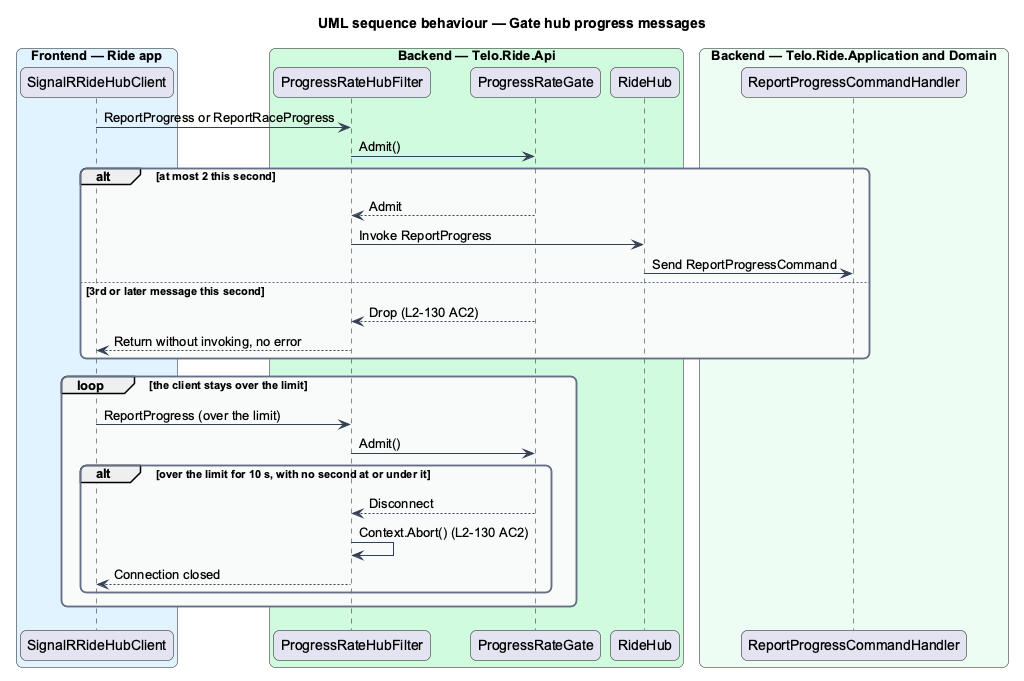

The diagram above was rendered by PlantUML. Its source (embedded in the PNG):
@startuml
title UML sequence behaviour — Gate hub progress messages
skinparam backgroundColor #FFFFFF
skinparam shadowing false
skinparam roundcorner 12
skinparam defaultFontName Arial
skinparam ArrowColor #344054
skinparam rectangle {
  BorderColor #344054
  FontColor #101828
}
skinparam package {
  BorderColor #667085
  FontColor #101828
  BackgroundColor #F9FAFB
}
box "Frontend — Ride app" #E0F2FE
  participant "SignalRRideHubClient" as client
end box
box "Backend — Telo.Ride.Api" #D1FADF
  participant "ProgressRateHubFilter" as filter
  participant "ProgressRateGate" as gate
  participant "RideHub" as hub
end box
box "Backend — Telo.Ride.Application and Domain" #ECFDF3
  participant "ReportProgressCommandHandler" as handler
end box
client -> filter : ReportProgress or ReportRaceProgress
filter -> gate : Admit()
alt at most 2 this second
  gate --> filter : Admit
  filter -> hub : Invoke ReportProgress
  hub -> handler : Send ReportProgressCommand
else 3rd or later message this second
  gate --> filter : Drop (L2-130 AC2)
  filter --> client : Return without invoking, no error
end
loop the client stays over the limit
  client -> filter : ReportProgress (over the limit)
  filter -> gate : Admit()
  alt over the limit for 10 s, with no second at or under it
    gate --> filter : Disconnect
    filter -> filter : Context.Abort() (L2-130 AC2)
    filter --> client : Connection closed
  end
end
@enduml